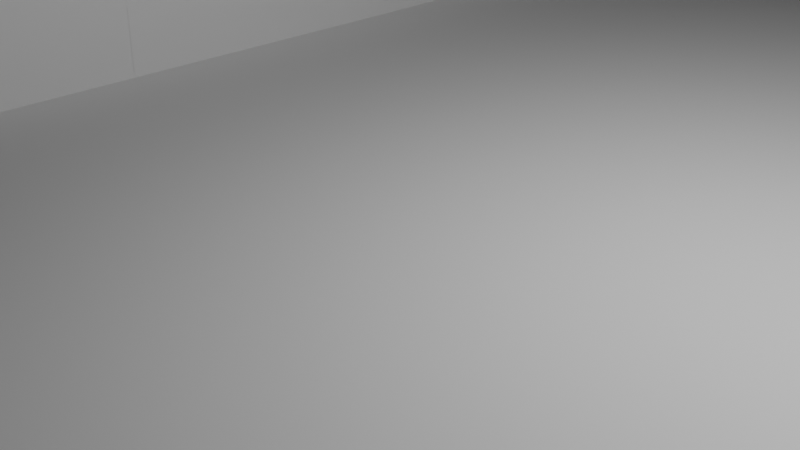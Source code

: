 # Source: game.blend  (saved by Blender 4.2.66; exported with 4.5.12 LTS)
import bpy
from mathutils import Matrix  # noqa: F401  (used for matrix-valued properties, if any)

bpy.ops.wm.read_factory_settings(use_empty=True)
scene = bpy.context.scene
scene.name = 'Scene'

# ---- collections
col_collection = bpy.data.collections.new('Collection'); scene.collection.children.link(col_collection)

# ---- world
world_world = bpy.data.worlds.new('World'); scene.world = world_world
world_world.use_nodes = True; world_world.node_tree.nodes.clear()
_N = world_world.node_tree.nodes; _L = world_world.node_tree.links
n0 = _N.new('ShaderNodeOutputWorld'); n0.name = 'World Output'; n0.location = (300, 300)
n1 = _N.new('ShaderNodeBackground'); n1.name = 'Background'; n1.location = (10, 300)
n1.inputs[0].default_value = (0.05088, 0.05088, 0.05088, 1.0)
_L.new(n1.outputs[0], n0.inputs[0])
n0.is_active_output = True
world_world.color = (0.05088, 0.05088, 0.05088)
world_world.sun_shadow_jitter_overblur = 0.0

# ---- cameras
cam_camera = bpy.data.cameras.new('Camera')
cam_camera.clip_end = 100.0
cam_camera.ortho_scale = 7.314

# ---- lights
light_light = bpy.data.lights.new('Light', 'POINT')
light_light.energy = 1000.0
light_light.shadow_soft_size = 0.1

# ---- meshes
me_cube_001 = bpy.data.meshes.new('Cube.001')
me_cube_001.from_pydata([(-6.0, -12.0, -0.25), (-5.0, -11.0, 0.25), (-6.0, 12.0, -0.25), (-5.0, 11.0, 0.25), (7.0, -12.0, -0.25), (6.0, -11.0, 0.25), (7.0, 12.0, -0.25), (6.0, 11.0, 0.25), (-6.0, -12.0, 1.75), (-6.0, 12.0, 1.75), (7.0, 12.0, 1.75), (7.0, -12.0, 1.75), (-5.0, -11.0, 1.75), (-5.0, 11.0, 1.75), (6.0, 11.0, 1.75), (6.0, -11.0, 1.75)], [], [(0, 8, 9, 2), (2, 9, 10, 6), (6, 10, 11, 4), (4, 11, 8, 0), (7, 3, 1, 5), (12, 13, 9, 8), (13, 14, 10, 9), (14, 15, 11, 10), (15, 12, 8, 11), (1, 3, 13, 12), (3, 7, 14, 13), (7, 5, 15, 14), (5, 1, 12, 15), (2, 6, 4, 0)])
_uv = me_cube_001.uv_layers.new(name='UVMap')
_uv.uv.foreach_set('vector', [0.375, 0.0, 0.625, 0.0, 0.625, 0.25, 0.375, 0.25, 0.375, 0.25, 0.625, 0.25, 0.625, 0.5, 0.375, 0.5, 0.375, 0.5, 0.625, 0.5, 0.625, 0.75, 0.375, 0.75, 0.375, 0.75, 0.625, 0.75, 0.625, 1.0, 0.375, 1.0, 0.6442, 0.5104, 0.8558, 0.5104, 0.8558, 0.7396, 0.6442, 0.7396, 0.8558, 0.7396, 0.8558, 0.5104, 0.875, 0.5, 0.875, 0.75, 0.8558, 0.5104, 0.6442, 0.5104, 0.625, 0.5, 0.875, 0.5, 0.6442, 0.5104, 0.6442, 0.7396, 0.625, 0.75, 0.625, 0.5, 0.6442, 0.7396, 0.8558, 0.7396, 0.875, 0.75, 0.625, 0.75, 0.8558, 0.7396, 0.8558, 0.5104, 0.8558, 0.5104, 0.8558, 0.7396, 0.8558, 0.5104, 0.6442, 0.5104, 0.6442, 0.5104, 0.8558, 0.5104, 0.6442, 0.5104, 0.6442, 0.7396, 0.6442, 0.7396, 0.6442, 0.5104, 0.6442, 0.7396, 0.8558, 0.7396, 0.8558, 0.7396, 0.6442, 0.7396, 0.375, 0.25, 0.375, 0.5, 0.375, 0.75, 0.375, 1.0])
me_cube_001.update()
me_cube_002 = bpy.data.meshes.new('Cube.002')
me_cube_002.from_pydata([(-5.0, -1.0, -1.7), (-5.0, -1.0, -0.3), (-5.0, 0.0, -1.7), (-5.0, 0.0, -0.3), (6.0, -1.0, -1.7), (6.0, -1.0, -0.3), (6.0, 0.0, -1.7), (6.0, 0.0, -0.3)], [], [(0, 1, 3, 2), (2, 3, 7, 6), (6, 7, 5, 4), (4, 5, 1, 0), (2, 6, 4, 0), (7, 3, 1, 5)])
_uv = me_cube_002.uv_layers.new(name='UVMap')
_uv.uv.foreach_set('vector', [0.375, 0.0, 0.625, 0.0, 0.625, 0.25, 0.375, 0.25, 0.375, 0.25, 0.625, 0.25, 0.625, 0.5, 0.375, 0.5, 0.375, 0.5, 0.625, 0.5, 0.625, 0.75, 0.375, 0.75, 0.375, 0.75, 0.625, 0.75, 0.625, 1.0, 0.375, 1.0, 0.125, 0.5, 0.375, 0.5, 0.375, 0.75, 0.125, 0.75, 0.625, 0.5, 0.875, 0.5, 0.875, 0.75, 0.625, 0.75])
me_cube_002.update()
me_cube_003 = bpy.data.meshes.new('Cube.003')
me_cube_003.from_pydata([(-11.0, -1.0, -1.7), (-11.0, -1.0, -0.3), (-11.0, -2.623e-07, -1.7), (-11.0, -2.623e-07, -0.3), (11.0, -1.0, -1.7), (11.0, -1.0, -0.3), (11.0, 2.186e-07, -1.7), (11.0, 2.186e-07, -0.3)], [], [(0, 1, 3, 2), (2, 3, 7, 6), (6, 7, 5, 4), (4, 5, 1, 0), (2, 6, 4, 0), (7, 3, 1, 5)])
_uv = me_cube_003.uv_layers.new(name='UVMap')
_uv.uv.foreach_set('vector', [0.375, 0.0, 0.625, 0.0, 0.625, 0.25, 0.375, 0.25, 0.375, 0.25, 0.625, 0.25, 0.625, 0.5, 0.375, 0.5, 0.375, 0.5, 0.625, 0.5, 0.625, 0.75, 0.375, 0.75, 0.375, 0.75, 0.625, 0.75, 0.625, 1.0, 0.375, 1.0, 0.125, 0.5, 0.375, 0.5, 0.375, 0.75, 0.125, 0.75, 0.625, 0.5, 0.875, 0.5, 0.875, 0.75, 0.625, 0.75])
me_cube_003.update()
me_cube_004 = bpy.data.meshes.new('Cube.004')
me_cube_004.from_pydata([(-5.0, -1.0, -1.7), (-5.0, -1.0, -0.3), (-5.0, 0.0, -1.7), (-5.0, 0.0, -0.3), (6.0, -1.0, -1.7), (6.0, -1.0, -0.3), (6.0, 0.0, -1.7), (6.0, 0.0, -0.3)], [], [(0, 1, 3, 2), (2, 3, 7, 6), (6, 7, 5, 4), (4, 5, 1, 0), (2, 6, 4, 0), (7, 3, 1, 5)])
_uv = me_cube_004.uv_layers.new(name='UVMap')
_uv.uv.foreach_set('vector', [0.375, 0.0, 0.625, 0.0, 0.625, 0.25, 0.375, 0.25, 0.375, 0.25, 0.625, 0.25, 0.625, 0.5, 0.375, 0.5, 0.375, 0.5, 0.625, 0.5, 0.625, 0.75, 0.375, 0.75, 0.375, 0.75, 0.625, 0.75, 0.625, 1.0, 0.375, 1.0, 0.125, 0.5, 0.375, 0.5, 0.375, 0.75, 0.125, 0.75, 0.625, 0.5, 0.875, 0.5, 0.875, 0.75, 0.625, 0.75])
me_cube_004.update()
me_cube_005 = bpy.data.meshes.new('Cube.005')
me_cube_005.from_pydata([(-11.0, -1.0, -1.7), (-11.0, -1.0, -0.3), (-11.0, -2.623e-07, -1.7), (-11.0, -2.623e-07, -0.3), (11.0, -1.0, -1.7), (11.0, -1.0, -0.3), (11.0, 2.186e-07, -1.7), (11.0, 2.186e-07, -0.3)], [], [(0, 1, 3, 2), (2, 3, 7, 6), (6, 7, 5, 4), (4, 5, 1, 0), (2, 6, 4, 0), (7, 3, 1, 5)])
_uv = me_cube_005.uv_layers.new(name='UVMap')
_uv.uv.foreach_set('vector', [0.375, 0.0, 0.625, 0.0, 0.625, 0.25, 0.375, 0.25, 0.375, 0.25, 0.625, 0.25, 0.625, 0.5, 0.375, 0.5, 0.375, 0.5, 0.625, 0.5, 0.625, 0.75, 0.375, 0.75, 0.375, 0.75, 0.625, 0.75, 0.625, 1.0, 0.375, 1.0, 0.125, 0.5, 0.375, 0.5, 0.375, 0.75, 0.125, 0.75, 0.625, 0.5, 0.875, 0.5, 0.875, 0.75, 0.625, 0.75])
me_cube_005.update()

# ---- objects
ob_light = bpy.data.objects.new('Light', light_light)
ob_camera = bpy.data.objects.new('Camera', cam_camera)
ob_game_field = bpy.data.objects.new('Game field', me_cube_001)
ob_wall_up = bpy.data.objects.new('Wall_UP', me_cube_002)
ob_wall_right = bpy.data.objects.new('Wall_RIGHT', me_cube_003)
ob_wall_down = bpy.data.objects.new('Wall_DOWN', me_cube_004)
ob_wall_left = bpy.data.objects.new('Wall_LEFT', me_cube_005)

# ---- transforms, parenting, visibility, modifiers, constraints
ob_light.location = (4.076, 1.005, 5.904)
ob_light.rotation_euler = (0.6503, 0.05522, 1.866)
ob_light.lock_rotations_4d = False
ob_light.empty_display_type = 'ARROWS'
ob_light.color = (0.0, 0.0, 0.0, 0.0)
ob_light.lineart.crease_threshold = 0.0
ob_camera.location = (7.359, -6.926, 4.958)
ob_camera.rotation_euler = (1.109, 0.0, 0.8149)
ob_camera.lock_rotations_4d = False
ob_camera.empty_display_type = 'ARROWS'
ob_camera.color = (0.0, 0.0, 0.0, 0.0)
ob_camera.display_type = 'WIRE'
ob_camera.lineart.crease_threshold = 0.0
ob_game_field.location = (0.0, 0.0, 0.0)
ob_wall_up.location = (0.0, 12.0, 2.0)
ob_wall_right.location = (7.0, 0.0, 2.0)
ob_wall_right.rotation_euler = (0.0, -0.0, -1.571)
ob_wall_down.location = (0.0, -11.0, 2.0)
ob_wall_left.location = (-6.0, 0.0, 2.0)
ob_wall_left.rotation_euler = (0.0, -0.0, -4.712)

# ---- collection membership
col_collection.objects.link(ob_light)
col_collection.objects.link(ob_camera)
col_collection.objects.link(ob_game_field)
col_collection.objects.link(ob_wall_up)
col_collection.objects.link(ob_wall_right)
col_collection.objects.link(ob_wall_down)
col_collection.objects.link(ob_wall_left)

# ---- scene / render settings (as saved in the file)
scene.camera = ob_camera
scene.frame_start = 1; scene.frame_end = 250; scene.frame_set(1)
scene.render.engine = 'BLENDER_EEVEE_NEXT'
bpy.context.view_layer.update()
